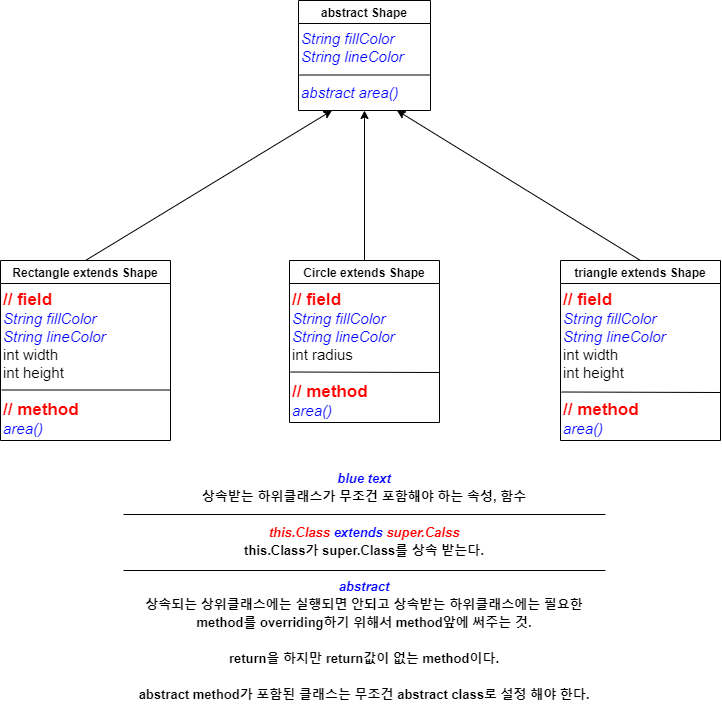

The diagram above was exported from draw.io. Its source (the exported page's mxGraphModel, read from the mxfile embedded in the PNG):
<mxGraphModel dx="1086" dy="816" grid="1" gridSize="10" guides="1" tooltips="1" connect="1" arrows="1" fold="1" page="1" pageScale="1" pageWidth="827" pageHeight="1169" math="0" shadow="0">
  <root>
    <mxCell id="WIyWlLk6GJQsqaUBKTNV-0" />
    <mxCell id="WIyWlLk6GJQsqaUBKTNV-1" parent="WIyWlLk6GJQsqaUBKTNV-0" />
    <mxCell id="0lb5VzYaVLNSkrRblN9P-4" value="abstract Shape" style="swimlane;fontFamily=Helvetica;" vertex="1" parent="WIyWlLk6GJQsqaUBKTNV-1">
      <mxGeometry x="348" y="30" width="132" height="110" as="geometry" />
    </mxCell>
    <mxCell id="0lb5VzYaVLNSkrRblN9P-7" value="&lt;i&gt;&lt;font color=&quot;#0000ff&quot;&gt;String fillColor&lt;br style=&quot;font-size: 15px&quot;&gt;String lineColor&lt;br style=&quot;font-size: 15px&quot;&gt;&lt;br&gt;abstract area()&lt;/font&gt;&lt;/i&gt;" style="text;html=1;strokeColor=none;fillColor=none;align=left;verticalAlign=top;whiteSpace=wrap;rounded=0;fontSize=15;horizontal=1;fontFamily=Helvetica;" vertex="1" parent="0lb5VzYaVLNSkrRblN9P-4">
      <mxGeometry x="1" y="23" width="130" height="87" as="geometry" />
    </mxCell>
    <mxCell id="0lb5VzYaVLNSkrRblN9P-8" value="" style="endArrow=none;html=1;entryX=1;entryY=0.5;entryDx=0;entryDy=0;exitX=0;exitY=0.5;exitDx=0;exitDy=0;fontFamily=Helvetica;" edge="1" parent="0lb5VzYaVLNSkrRblN9P-4">
      <mxGeometry width="50" height="50" relative="1" as="geometry">
        <mxPoint x="1" y="74.5" as="sourcePoint" />
        <mxPoint x="131" y="74.5" as="targetPoint" />
      </mxGeometry>
    </mxCell>
    <mxCell id="0lb5VzYaVLNSkrRblN9P-12" value="Rectangle extends Shape" style="swimlane;fontFamily=Helvetica;" vertex="1" parent="WIyWlLk6GJQsqaUBKTNV-1">
      <mxGeometry x="50" y="290" width="170" height="180" as="geometry" />
    </mxCell>
    <mxCell id="0lb5VzYaVLNSkrRblN9P-13" value="&lt;b&gt;&lt;font color=&quot;#ff0000&quot; style=&quot;font-size: 17px&quot;&gt;// field&lt;/font&gt;&lt;/b&gt;&lt;br&gt;&lt;font color=&quot;#0000ff&quot; style=&quot;font-style: italic&quot;&gt;String fillColor&lt;/font&gt;&lt;br&gt;&lt;i style=&quot;color: rgb(0 , 0 , 255)&quot;&gt;String lineColor&lt;/i&gt;&lt;br&gt;int width&lt;br&gt;int height&lt;br&gt;&lt;br&gt;&lt;b&gt;&lt;font color=&quot;#ff0000&quot; style=&quot;font-size: 17px&quot;&gt;// method&lt;/font&gt;&lt;/b&gt;&lt;br&gt;&lt;i style=&quot;color: rgb(0 , 0 , 255)&quot;&gt;area()&lt;/i&gt;" style="text;html=1;strokeColor=none;fillColor=none;align=left;verticalAlign=top;whiteSpace=wrap;rounded=0;fontSize=15;horizontal=1;fontFamily=Helvetica;" vertex="1" parent="0lb5VzYaVLNSkrRblN9P-12">
      <mxGeometry x="1" y="23" width="169" height="157" as="geometry" />
    </mxCell>
    <mxCell id="0lb5VzYaVLNSkrRblN9P-14" value="" style="endArrow=none;html=1;entryX=1;entryY=0.5;entryDx=0;entryDy=0;exitX=0;exitY=0.5;exitDx=0;exitDy=0;fontFamily=Helvetica;" edge="1" parent="0lb5VzYaVLNSkrRblN9P-12">
      <mxGeometry width="50" height="50" relative="1" as="geometry">
        <mxPoint x="1" y="129.5" as="sourcePoint" />
        <mxPoint x="170" y="129.5" as="targetPoint" />
      </mxGeometry>
    </mxCell>
    <mxCell id="0lb5VzYaVLNSkrRblN9P-15" value="Circle extends Shape" style="swimlane;fontFamily=Helvetica;" vertex="1" parent="WIyWlLk6GJQsqaUBKTNV-1">
      <mxGeometry x="339" y="290" width="150" height="162" as="geometry" />
    </mxCell>
    <mxCell id="0lb5VzYaVLNSkrRblN9P-16" value="&lt;b&gt;&lt;font color=&quot;#ff0000&quot; style=&quot;font-size: 17px&quot;&gt;// field&lt;/font&gt;&lt;/b&gt;&lt;i style=&quot;color: rgb(0 , 0 , 255)&quot;&gt;&lt;br&gt;String fillColor&lt;/i&gt;&lt;br&gt;&lt;i style=&quot;color: rgb(0 , 0 , 255)&quot;&gt;String lineColor&lt;/i&gt;&lt;br&gt;int radius&lt;br&gt;&lt;br&gt;&lt;b&gt;&lt;font color=&quot;#ff0000&quot; style=&quot;font-size: 17px&quot;&gt;// method&lt;/font&gt;&lt;/b&gt;&lt;br&gt;&lt;i style=&quot;color: rgb(0 , 0 , 255)&quot;&gt;area()&lt;/i&gt;" style="text;html=1;strokeColor=none;fillColor=none;align=left;verticalAlign=top;whiteSpace=wrap;rounded=0;fontSize=15;horizontal=1;fontFamily=Helvetica;" vertex="1" parent="0lb5VzYaVLNSkrRblN9P-15">
      <mxGeometry x="1" y="23" width="149" height="139" as="geometry" />
    </mxCell>
    <mxCell id="0lb5VzYaVLNSkrRblN9P-17" value="" style="endArrow=none;html=1;exitX=0;exitY=0.5;exitDx=0;exitDy=0;fontFamily=Helvetica;" edge="1" parent="0lb5VzYaVLNSkrRblN9P-15">
      <mxGeometry width="50" height="50" relative="1" as="geometry">
        <mxPoint x="1" y="111.5" as="sourcePoint" />
        <mxPoint x="150" y="112" as="targetPoint" />
      </mxGeometry>
    </mxCell>
    <mxCell id="0lb5VzYaVLNSkrRblN9P-21" value="triangle extends Shape" style="swimlane;fontFamily=Helvetica;" vertex="1" parent="WIyWlLk6GJQsqaUBKTNV-1">
      <mxGeometry x="610" y="290" width="160" height="180" as="geometry" />
    </mxCell>
    <mxCell id="0lb5VzYaVLNSkrRblN9P-22" value="&lt;b&gt;&lt;font color=&quot;#ff0000&quot; style=&quot;font-size: 17px&quot;&gt;// field&lt;/font&gt;&lt;/b&gt;&lt;i style=&quot;color: rgb(0 , 0 , 255)&quot;&gt;&lt;br&gt;String fillColor&lt;/i&gt;&lt;br&gt;&lt;i style=&quot;color: rgb(0 , 0 , 255)&quot;&gt;String lineColor&lt;/i&gt;&lt;br&gt;int width&lt;br&gt;int height&lt;br&gt;&lt;br&gt;&lt;b&gt;&lt;font color=&quot;#ff0000&quot; style=&quot;font-size: 17px&quot;&gt;// method&lt;/font&gt;&lt;/b&gt;&lt;br&gt;&lt;i style=&quot;color: rgb(0 , 0 , 255)&quot;&gt;area()&lt;/i&gt;" style="text;html=1;strokeColor=none;fillColor=none;align=left;verticalAlign=top;whiteSpace=wrap;rounded=0;fontSize=15;horizontal=1;fontFamily=Helvetica;" vertex="1" parent="0lb5VzYaVLNSkrRblN9P-21">
      <mxGeometry x="1" y="23" width="159" height="157" as="geometry" />
    </mxCell>
    <mxCell id="0lb5VzYaVLNSkrRblN9P-23" value="" style="endArrow=none;html=1;exitX=0;exitY=0.5;exitDx=0;exitDy=0;fontFamily=Helvetica;" edge="1" parent="0lb5VzYaVLNSkrRblN9P-21">
      <mxGeometry width="50" height="50" relative="1" as="geometry">
        <mxPoint x="1" y="131.5" as="sourcePoint" />
        <mxPoint x="160" y="132" as="targetPoint" />
      </mxGeometry>
    </mxCell>
    <mxCell id="0lb5VzYaVLNSkrRblN9P-24" value="" style="endArrow=classic;html=1;fontSize=15;exitX=0.5;exitY=0;exitDx=0;exitDy=0;entryX=0.5;entryY=1;entryDx=0;entryDy=0;fontFamily=Helvetica;" edge="1" parent="WIyWlLk6GJQsqaUBKTNV-1" source="0lb5VzYaVLNSkrRblN9P-15" target="0lb5VzYaVLNSkrRblN9P-7">
      <mxGeometry width="50" height="50" relative="1" as="geometry">
        <mxPoint x="390" y="210" as="sourcePoint" />
        <mxPoint x="440" y="160" as="targetPoint" />
      </mxGeometry>
    </mxCell>
    <mxCell id="0lb5VzYaVLNSkrRblN9P-25" value="" style="endArrow=classic;html=1;fontSize=15;exitX=0.5;exitY=0;exitDx=0;exitDy=0;entryX=0.25;entryY=1;entryDx=0;entryDy=0;fontFamily=Helvetica;" edge="1" parent="WIyWlLk6GJQsqaUBKTNV-1" source="0lb5VzYaVLNSkrRblN9P-12" target="0lb5VzYaVLNSkrRblN9P-7">
      <mxGeometry width="50" height="50" relative="1" as="geometry">
        <mxPoint x="390" y="210" as="sourcePoint" />
        <mxPoint x="440" y="160" as="targetPoint" />
      </mxGeometry>
    </mxCell>
    <mxCell id="0lb5VzYaVLNSkrRblN9P-26" value="" style="endArrow=classic;html=1;fontSize=15;exitX=0.5;exitY=0;exitDx=0;exitDy=0;entryX=0.75;entryY=1;entryDx=0;entryDy=0;fontFamily=Helvetica;" edge="1" parent="WIyWlLk6GJQsqaUBKTNV-1" source="0lb5VzYaVLNSkrRblN9P-21" target="0lb5VzYaVLNSkrRblN9P-7">
      <mxGeometry width="50" height="50" relative="1" as="geometry">
        <mxPoint x="390" y="210" as="sourcePoint" />
        <mxPoint x="440" y="160" as="targetPoint" />
      </mxGeometry>
    </mxCell>
    <mxCell id="0lb5VzYaVLNSkrRblN9P-32" value="" style="group" vertex="1" connectable="0" parent="WIyWlLk6GJQsqaUBKTNV-1">
      <mxGeometry x="173" y="490" width="482" height="250" as="geometry" />
    </mxCell>
    <mxCell id="0lb5VzYaVLNSkrRblN9P-27" value="&lt;font style=&quot;font-size: 13px&quot;&gt;&lt;i&gt;&lt;font color=&quot;#0000ff&quot;&gt;blue text&lt;br&gt;&lt;/font&gt;&lt;/i&gt;상속받는 하위클래스가 무조건 포함해야 하는 속성, 함수&lt;i&gt;&lt;font color=&quot;#ff0000&quot;&gt;&lt;br&gt;&lt;br&gt;this.Class&lt;/font&gt;&lt;/i&gt;&lt;i style=&quot;color: rgb(0 , 0 , 255)&quot;&gt; extends &lt;/i&gt;&lt;i&gt;&lt;font color=&quot;#ff0000&quot;&gt;super.Calss&lt;/font&gt;&lt;font color=&quot;#0000ff&quot;&gt;&lt;br&gt;&lt;/font&gt;&lt;/i&gt;this.Class가 super.Class를&amp;nbsp;상속 받는다.&lt;br&gt;&lt;br&gt;&lt;i&gt;&lt;font color=&quot;#0000ff&quot;&gt;abstract&lt;br&gt;&lt;/font&gt;&lt;/i&gt;상속되는 상위클래스에는 실행되면 안되고 상속받는 하위클래스에는 필요한&lt;br&gt;method를 overriding하기 위해서 method앞에 써주는 것.&lt;br&gt;&lt;br&gt;return을 하지만 return값이 없는 method이다.&lt;br&gt;&lt;br&gt;abstract method가 포함된 클래스는 무조건 abstract class로 설정 해야 한다.&lt;font style=&quot;font-size: 13px&quot;&gt;&lt;br&gt;&lt;/font&gt;&lt;/font&gt;" style="text;html=1;strokeColor=none;fillColor=none;align=center;verticalAlign=middle;whiteSpace=wrap;rounded=0;fontSize=15;fontFamily=Helvetica;fontStyle=1" vertex="1" parent="0lb5VzYaVLNSkrRblN9P-32">
      <mxGeometry width="482" height="250" as="geometry" />
    </mxCell>
    <mxCell id="0lb5VzYaVLNSkrRblN9P-29" value="" style="endArrow=none;html=1;fontFamily=Helvetica;fontSize=15;fontColor=#FF0000;entryX=1;entryY=0.25;entryDx=0;entryDy=0;exitX=0;exitY=0.25;exitDx=0;exitDy=0;" edge="1" parent="0lb5VzYaVLNSkrRblN9P-32">
      <mxGeometry width="50" height="50" relative="1" as="geometry">
        <mxPoint y="110" as="sourcePoint" />
        <mxPoint x="482" y="110" as="targetPoint" />
      </mxGeometry>
    </mxCell>
    <mxCell id="0lb5VzYaVLNSkrRblN9P-30" value="" style="endArrow=none;html=1;fontFamily=Helvetica;fontSize=15;fontColor=#FF0000;entryX=1;entryY=0.25;entryDx=0;entryDy=0;exitX=0;exitY=0.25;exitDx=0;exitDy=0;" edge="1" parent="0lb5VzYaVLNSkrRblN9P-32">
      <mxGeometry width="50" height="50" relative="1" as="geometry">
        <mxPoint y="54" as="sourcePoint" />
        <mxPoint x="482" y="54" as="targetPoint" />
      </mxGeometry>
    </mxCell>
  </root>
</mxGraphModel>